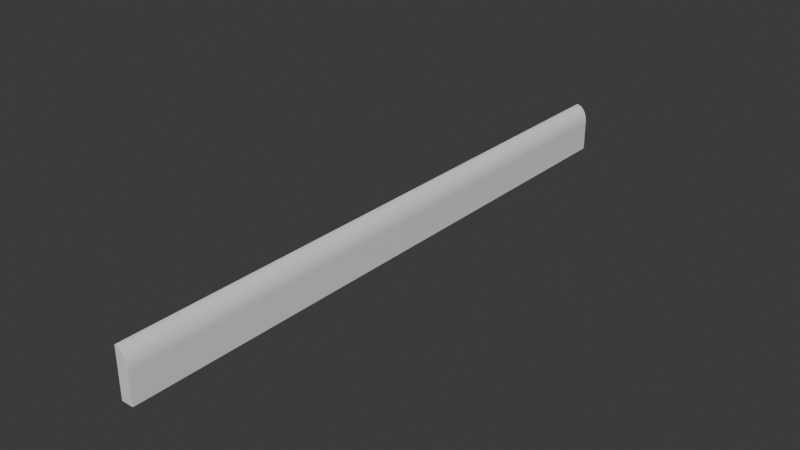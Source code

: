 # Source: Plainte.blend  (saved by Blender 4.2.66; exported with 4.5.12 LTS)
import bpy
from mathutils import Matrix  # noqa: F401  (used for matrix-valued properties, if any)

bpy.ops.wm.read_factory_settings(use_empty=True)
scene = bpy.context.scene
scene.name = 'Scene'

# ---- collections
col_collection = bpy.data.collections.new('Collection'); scene.collection.children.link(col_collection)

# ---- materials (node trees are filled in below, after node groups)
mat_material = bpy.data.materials.new('Material')
mat_material.alpha_threshold = 0.0
mat_material.roughness = 0.5
mat_material.line_color = (0.0, 0.0, 0.0, 1.0)

# ---- material node trees
mat_material.use_nodes = True; mat_material.node_tree.nodes.clear()
_N = mat_material.node_tree.nodes; _L = mat_material.node_tree.links
n0 = _N.new('ShaderNodeOutputMaterial'); n0.name = 'Material Output'; n0.location = (300, 300)
n1 = _N.new('ShaderNodeBsdfPrincipled'); n1.name = 'Principled BSDF'; n1.location = (10, 300)
n1.inputs[3].default_value = 1.45
_L.new(n1.outputs[0], n0.inputs[0])
n0.is_active_output = True

# ---- world
world_world = bpy.data.worlds.new('World'); scene.world = world_world
world_world.use_nodes = True; world_world.node_tree.nodes.clear()
_N = world_world.node_tree.nodes; _L = world_world.node_tree.links
n0 = _N.new('ShaderNodeOutputWorld'); n0.name = 'World Output'; n0.location = (300, 300)
n1 = _N.new('ShaderNodeBackground'); n1.name = 'Background'; n1.location = (10, 300)
n1.inputs[0].default_value = (0.05088, 0.05088, 0.05088, 1.0)
_L.new(n1.outputs[0], n0.inputs[0])
n0.is_active_output = True
world_world.color = (0.05088, 0.05088, 0.05088)
world_world.sun_shadow_jitter_overblur = 0.0

# ---- meshes
me_cube = bpy.data.meshes.new('Cube')
me_cube.from_pydata([(0.01984, 1.0, -0.07908), (0.01984, -1.0, -0.07908), (-0.01984, 1.0, -0.07908), (-0.01984, 1.0, 0.07908), (-0.01984, -1.0, -0.07908), (-0.01984, -1.0, 0.07908), (0.01984, 1.0, 0.02118), (-0.01984, 1.0, 0.07908), (0.01907, 1.0, 0.03248), (0.01682, 1.0, 0.04334), (0.01315, 1.0, 0.05335), (0.008216, 1.0, 0.06212), (0.002204, 1.0, 0.06932), (-0.004654, 1.0, 0.07467), (-0.0121, 1.0, 0.07797), (-0.01984, -1.0, 0.07908), (0.01984, -1.0, 0.02118), (-0.0121, -1.0, 0.07797), (-0.004654, -1.0, 0.07467), (0.002204, -1.0, 0.06932), (0.008216, -1.0, 0.06212), (0.01315, -1.0, 0.05335), (0.01682, -1.0, 0.04334), (0.01907, -1.0, 0.03248)], [], [(0, 1, 4, 2), (5, 3, 2, 4), (15, 5, 4, 1, 16, 23, 22, 21, 20, 19, 18, 17), (3, 5, 15, 7), (6, 16, 1, 0), (15, 17, 14, 7), (17, 18, 13, 14), (18, 19, 12, 13), (19, 20, 11, 12), (20, 21, 10, 11), (21, 22, 9, 10), (22, 23, 8, 9), (23, 16, 6, 8), (3, 7, 14, 13, 12, 11, 10, 9, 8, 6, 0, 2)])
_uv = me_cube.uv_layers.new(name='UVMap')
_uv.uv.foreach_set('vector', [0.625, 0.5, 0.625, 0.75, 0.875, 0.75, 0.875, 0.5, 0.375, 0.0, 0.375, 0.25, 0.625, 0.25, 0.625, 0.0, 0.375, 1.0, 0.375, 1.0, 0.625, 1.0, 0.625, 0.75, 0.4665, 0.75, 0.4487, 0.7548, 0.4315, 0.769, 0.4157, 0.7921, 0.4018, 0.8232, 0.3904, 0.8611, 0.382, 0.9043, 0.3768, 0.9512, 0.125, 0.5, 0.125, 0.75, 0.125, 0.75, 0.125, 0.5, 0.4665, 0.5, 0.4665, 0.75, 0.625, 0.75, 0.625, 0.5, 0.125, 0.75, 0.1738, 0.75, 0.1738, 0.5, 0.125, 0.5, 0.1738, 0.75, 0.2207, 0.75, 0.2207, 0.5, 0.1738, 0.5, 0.2207, 0.75, 0.2639, 0.75, 0.2639, 0.5, 0.2207, 0.5, 0.2639, 0.75, 0.375, 0.75, 0.375, 0.5, 0.2639, 0.5, 0.375, 0.75, 0.4157, 0.75, 0.4157, 0.5, 0.375, 0.5, 0.4157, 0.75, 0.4315, 0.75, 0.4315, 0.5, 0.4157, 0.5, 0.4315, 0.75, 0.4487, 0.75, 0.4487, 0.5, 0.4315, 0.5, 0.4487, 0.75, 0.4665, 0.75, 0.4665, 0.5, 0.4487, 0.5, 0.375, 0.25, 0.375, 0.25, 0.3768, 0.2988, 0.382, 0.3457, 0.3904, 0.3889, 0.4018, 0.4268, 0.4157, 0.4579, 0.4315, 0.481, 0.4487, 0.4952, 0.4665, 0.5, 0.625, 0.5, 0.625, 0.25])
me_cube.materials.append(mat_material)
me_cube.use_mirror_vertex_groups = False
me_cube.update()

# ---- objects
ob_plainte = bpy.data.objects.new('plainte', me_cube)

# ---- transforms, parenting, visibility, modifiers, constraints
ob_plainte.location = (0.0, 0.0, 0.0)
ob_plainte.lock_rotations_4d = False
ob_plainte.empty_display_type = 'ARROWS'
ob_plainte.lineart.crease_threshold = 0.0

# ---- collection membership
col_collection.objects.link(ob_plainte)

# ---- scene / render settings (as saved in the file)
scene.frame_start = 1; scene.frame_end = 250; scene.frame_set(1)
scene.render.engine = 'BLENDER_EEVEE_NEXT'
bpy.context.view_layer.update()

# ---- added for rendering (the .blend has no active camera and no usable light): camera, sun
cam_auto = bpy.data.cameras.new('AutoCamera')
cam_auto.lens = 50.0
cam_auto.sensor_width = 36.0
cam_auto.clip_end = 1000.0
ob_auto_camera = bpy.data.objects.new('AutoCamera', cam_auto)
scene.collection.objects.link(ob_auto_camera)
ob_auto_camera.location = (1.85659, -2.22791, 1.48527)
ob_auto_camera.rotation_euler = (1.09748, -7.21219e-08, 0.694738)
scene.camera = ob_auto_camera
light_auto_sun = bpy.data.lights.new('AutoSun', 'SUN')
light_auto_sun.energy = 3.0
light_auto_sun.angle = 0.0523599
ob_auto_sun = bpy.data.objects.new('AutoSun', light_auto_sun)
scene.collection.objects.link(ob_auto_sun)
ob_auto_sun.rotation_euler = (0.872665, 0.174533, 0.523599)
bpy.context.view_layer.update()
